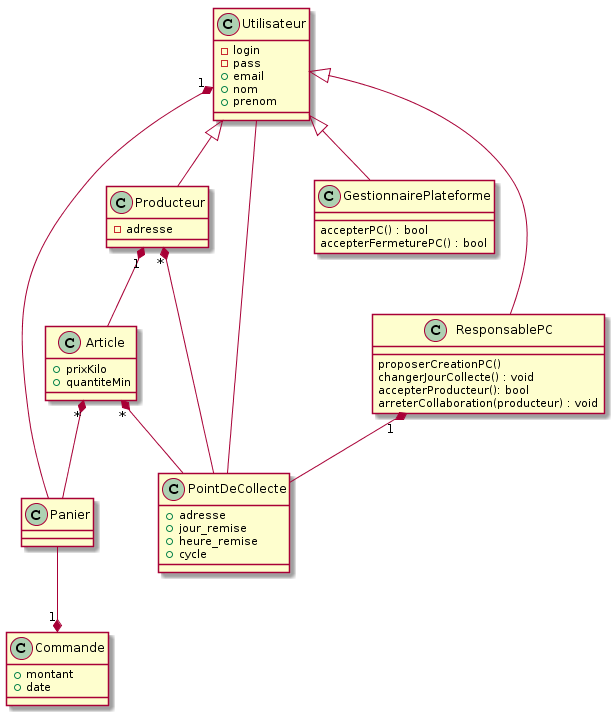

The diagram above was rendered by PlantUML. Its source (embedded in the PNG):
@startuml
class Utilisateur {
- login
- pass
+ email
+ nom
+ prenom
}

class PointDeCollecte{
+ adresse
+ jour_remise
+ heure_remise
+ cycle
}

class Panier{
}

class Commande{
+ montant
+ date
}

class ResponsablePC{
proposerCreationPC()
changerJourCollecte() : void
accepterProducteur(): bool
arreterCollaboration(producteur) : void

}

class GestionnairePlateforme{
accepterPC() : bool
accepterFermeturePC() : bool
}

class Producteur{
- adresse
}

class Article{
+ prixKilo
+ quantiteMin
}

Utilisateur <|-- ResponsablePC
Utilisateur <|-- GestionnairePlateforme
Utilisateur <|-- Producteur
Producteur "1" *-- Article
ResponsablePC "1" *-- PointDeCollecte
Producteur "*" *-- PointDeCollecte
Article "*" *-- PointDeCollecte
Utilisateur -- PointDeCollecte
Utilisateur "1" *-- Panier
Panier --* "1" Commande
Article "*" *-- Panier
@enduml